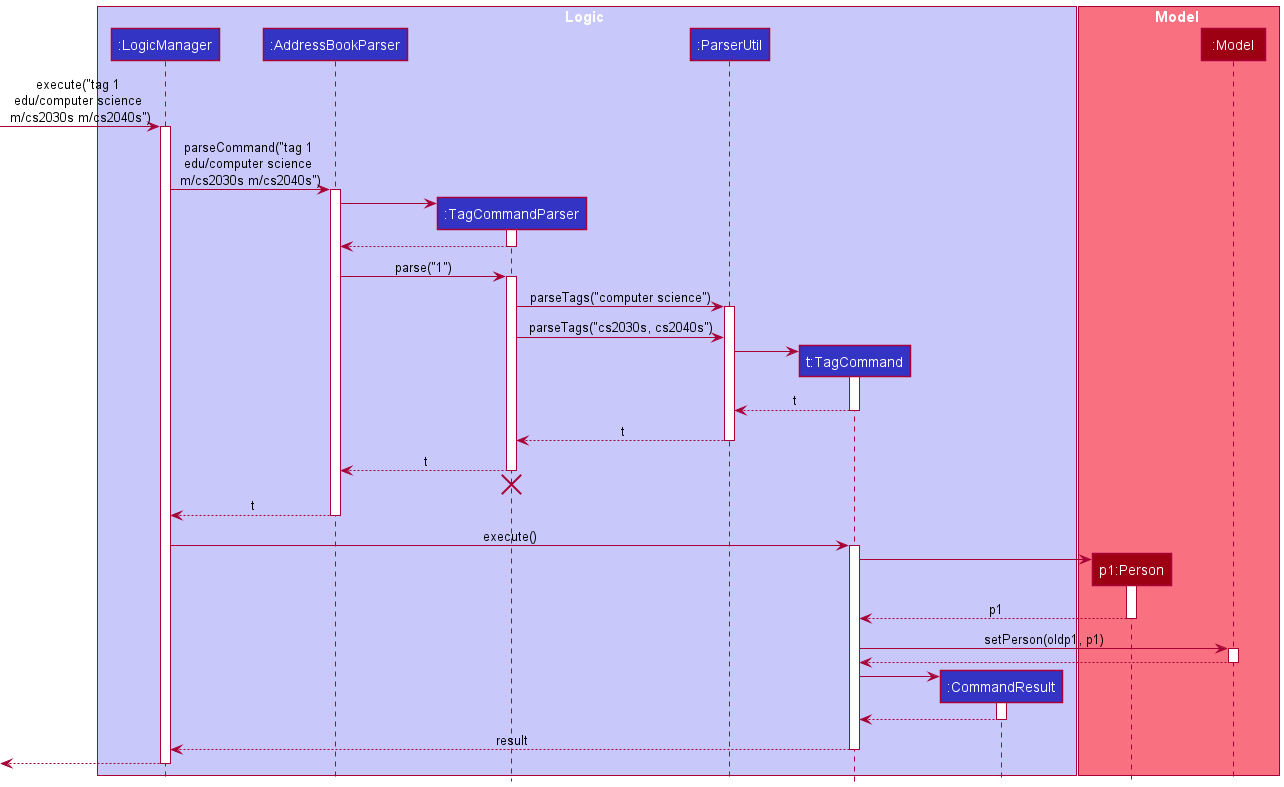

The diagram above was rendered by PlantUML. Its source (embedded in the PNG):
@startuml
!include style.puml

box Logic LOGIC_COLOR_T1
participant ":LogicManager" as LogicManager LOGIC_COLOR
participant ":AddressBookParser" as AddressBookParser LOGIC_COLOR
participant ":TagCommandParser" as TagCommandParser LOGIC_COLOR
participant ":ParserUtil" as ParserUtil LOGIC_COLOR
participant "t:TagCommand" as TagCommand LOGIC_COLOR
participant ":CommandResult" as CommandResult LOGIC_COLOR
end box

box Model MODEL_COLOR_T1
participant "p1:Person" as Person MODEL_COLOR
participant ":Model" as Model MODEL_COLOR
end box

[-> LogicManager : execute("tag 1 \nedu/computer science \nm/cs2030s m/cs2040s")
activate LogicManager

LogicManager -> AddressBookParser : parseCommand("tag 1 \nedu/computer science \nm/cs2030s m/cs2040s")
activate AddressBookParser

create TagCommandParser
AddressBookParser -> TagCommandParser
activate TagCommandParser

TagCommandParser --> AddressBookParser
deactivate TagCommandParser

AddressBookParser -> TagCommandParser : parse("1")
activate TagCommandParser

TagCommandParser -> ParserUtil : parseTags("computer science")
activate ParserUtil
TagCommandParser -> ParserUtil : parseTags("cs2030s, cs2040s")
create TagCommand
ParserUtil -> TagCommand
activate TagCommand

TagCommand --> ParserUtil : t
deactivate TagCommand
ParserUtil --> TagCommandParser : t
deactivate ParserUtil

TagCommandParser --> AddressBookParser : t
deactivate TagCommandParser
'Hidden arrow to position the destroy marker below the end of the activation bar.
TagCommandParser -[hidden]-> AddressBookParser
destroy TagCommandParser

AddressBookParser --> LogicManager : t
deactivate AddressBookParser

LogicManager -> TagCommand : execute()
activate TagCommand

create Person
TagCommand -> Person
activate Person
Person --> TagCommand : p1
deactivate Person

TagCommand -> Model : setPerson(oldp1, p1)
activate Model
Model --> TagCommand
deactivate Model

create CommandResult
TagCommand -> CommandResult
activate CommandResult

CommandResult --> TagCommand
deactivate CommandResult

TagCommand --> LogicManager : result
deactivate TagCommand

[<--LogicManager
deactivate LogicManager
@enduml